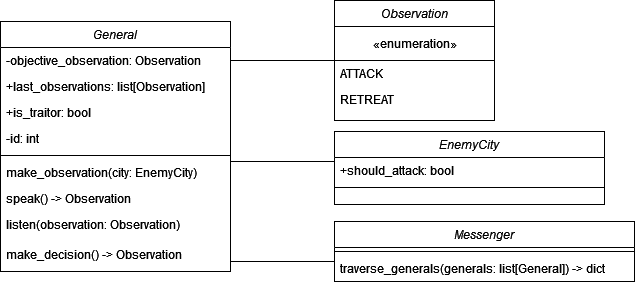

The diagram above was exported from draw.io. Its source (the exported page's mxGraphModel, read from the mxfile embedded in the PNG):
<mxGraphModel dx="1422" dy="727" grid="1" gridSize="10" guides="1" tooltips="1" connect="1" arrows="1" fold="1" page="1" pageScale="1" pageWidth="827" pageHeight="1169" math="0" shadow="0">
  <root>
    <mxCell id="WIyWlLk6GJQsqaUBKTNV-0" />
    <mxCell id="WIyWlLk6GJQsqaUBKTNV-1" parent="WIyWlLk6GJQsqaUBKTNV-0" />
    <mxCell id="zkfFHV4jXpPFQw0GAbJ--0" value="General" style="swimlane;fontStyle=2;align=center;verticalAlign=top;childLayout=stackLayout;horizontal=1;startSize=26;horizontalStack=0;resizeParent=1;resizeLast=0;collapsible=1;marginBottom=0;rounded=0;shadow=0;strokeWidth=1;" parent="WIyWlLk6GJQsqaUBKTNV-1" vertex="1">
      <mxGeometry x="80" y="130" width="230" height="250" as="geometry">
        <mxRectangle x="230" y="140" width="160" height="26" as="alternateBounds" />
      </mxGeometry>
    </mxCell>
    <mxCell id="zkfFHV4jXpPFQw0GAbJ--1" value="-objective_observation: Observation" style="text;align=left;verticalAlign=top;spacingLeft=4;spacingRight=4;overflow=hidden;rotatable=0;points=[[0,0.5],[1,0.5]];portConstraint=eastwest;" parent="zkfFHV4jXpPFQw0GAbJ--0" vertex="1">
      <mxGeometry y="26" width="230" height="26" as="geometry" />
    </mxCell>
    <mxCell id="zkfFHV4jXpPFQw0GAbJ--2" value="+last_observations: list[Observation]" style="text;align=left;verticalAlign=top;spacingLeft=4;spacingRight=4;overflow=hidden;rotatable=0;points=[[0,0.5],[1,0.5]];portConstraint=eastwest;rounded=0;shadow=0;html=0;" parent="zkfFHV4jXpPFQw0GAbJ--0" vertex="1">
      <mxGeometry y="52" width="230" height="26" as="geometry" />
    </mxCell>
    <mxCell id="zkfFHV4jXpPFQw0GAbJ--3" value="+is_traitor: bool" style="text;align=left;verticalAlign=top;spacingLeft=4;spacingRight=4;overflow=hidden;rotatable=0;points=[[0,0.5],[1,0.5]];portConstraint=eastwest;rounded=0;shadow=0;html=0;" parent="zkfFHV4jXpPFQw0GAbJ--0" vertex="1">
      <mxGeometry y="78" width="230" height="26" as="geometry" />
    </mxCell>
    <mxCell id="t8WQmpiB-lbkr7U5jCdC-0" value="-id: int" style="text;strokeColor=none;fillColor=none;align=left;verticalAlign=top;spacingLeft=4;spacingRight=4;overflow=hidden;rotatable=0;points=[[0,0.5],[1,0.5]];portConstraint=eastwest;" parent="zkfFHV4jXpPFQw0GAbJ--0" vertex="1">
      <mxGeometry y="104" width="230" height="26" as="geometry" />
    </mxCell>
    <mxCell id="zkfFHV4jXpPFQw0GAbJ--4" value="" style="line;html=1;strokeWidth=1;align=left;verticalAlign=middle;spacingTop=-1;spacingLeft=3;spacingRight=3;rotatable=0;labelPosition=right;points=[];portConstraint=eastwest;" parent="zkfFHV4jXpPFQw0GAbJ--0" vertex="1">
      <mxGeometry y="130" width="230" height="8" as="geometry" />
    </mxCell>
    <mxCell id="zkfFHV4jXpPFQw0GAbJ--5" value="make_observation(city: EnemyCity)" style="text;align=left;verticalAlign=top;spacingLeft=4;spacingRight=4;overflow=hidden;rotatable=0;points=[[0,0.5],[1,0.5]];portConstraint=eastwest;" parent="zkfFHV4jXpPFQw0GAbJ--0" vertex="1">
      <mxGeometry y="138" width="230" height="26" as="geometry" />
    </mxCell>
    <mxCell id="t8WQmpiB-lbkr7U5jCdC-4" value="speak() -&gt; Observation" style="text;strokeColor=none;fillColor=none;align=left;verticalAlign=top;spacingLeft=4;spacingRight=4;overflow=hidden;rotatable=0;points=[[0,0.5],[1,0.5]];portConstraint=eastwest;" parent="zkfFHV4jXpPFQw0GAbJ--0" vertex="1">
      <mxGeometry y="164" width="230" height="26" as="geometry" />
    </mxCell>
    <mxCell id="t8WQmpiB-lbkr7U5jCdC-5" value="listen(observation: Observation)" style="text;strokeColor=none;fillColor=none;align=left;verticalAlign=top;spacingLeft=4;spacingRight=4;overflow=hidden;rotatable=0;points=[[0,0.5],[1,0.5]];portConstraint=eastwest;" parent="zkfFHV4jXpPFQw0GAbJ--0" vertex="1">
      <mxGeometry y="190" width="230" height="30" as="geometry" />
    </mxCell>
    <mxCell id="t8WQmpiB-lbkr7U5jCdC-6" value="make_decision() -&gt; Observation" style="text;strokeColor=none;fillColor=none;align=left;verticalAlign=top;spacingLeft=4;spacingRight=4;overflow=hidden;rotatable=0;points=[[0,0.5],[1,0.5]];portConstraint=eastwest;" parent="zkfFHV4jXpPFQw0GAbJ--0" vertex="1">
      <mxGeometry y="220" width="230" height="26" as="geometry" />
    </mxCell>
    <mxCell id="t8WQmpiB-lbkr7U5jCdC-9" value="Observation" style="swimlane;fontStyle=2;align=center;verticalAlign=top;childLayout=stackLayout;horizontal=1;startSize=26;horizontalStack=0;resizeParent=1;resizeLast=0;collapsible=1;marginBottom=0;rounded=0;shadow=0;strokeWidth=1;" parent="WIyWlLk6GJQsqaUBKTNV-1" vertex="1">
      <mxGeometry x="414" y="109" width="160" height="120" as="geometry">
        <mxRectangle x="230" y="140" width="160" height="26" as="alternateBounds" />
      </mxGeometry>
    </mxCell>
    <mxCell id="t8WQmpiB-lbkr7U5jCdC-22" value="«enumeration»" style="html=1;" parent="t8WQmpiB-lbkr7U5jCdC-9" vertex="1">
      <mxGeometry y="26" width="160" height="34" as="geometry" />
    </mxCell>
    <mxCell id="t8WQmpiB-lbkr7U5jCdC-10" value="ATTACK" style="text;align=left;verticalAlign=top;spacingLeft=4;spacingRight=4;overflow=hidden;rotatable=0;points=[[0,0.5],[1,0.5]];portConstraint=eastwest;" parent="t8WQmpiB-lbkr7U5jCdC-9" vertex="1">
      <mxGeometry y="60" width="160" height="26" as="geometry" />
    </mxCell>
    <mxCell id="t8WQmpiB-lbkr7U5jCdC-11" value="RETREAT" style="text;align=left;verticalAlign=top;spacingLeft=4;spacingRight=4;overflow=hidden;rotatable=0;points=[[0,0.5],[1,0.5]];portConstraint=eastwest;rounded=0;shadow=0;html=0;" parent="t8WQmpiB-lbkr7U5jCdC-9" vertex="1">
      <mxGeometry y="86" width="160" height="26" as="geometry" />
    </mxCell>
    <mxCell id="t8WQmpiB-lbkr7U5jCdC-23" value="Messenger" style="swimlane;fontStyle=2;align=center;verticalAlign=top;childLayout=stackLayout;horizontal=1;startSize=26;horizontalStack=0;resizeParent=1;resizeLast=0;collapsible=1;marginBottom=0;rounded=0;shadow=0;strokeWidth=1;" parent="WIyWlLk6GJQsqaUBKTNV-1" vertex="1">
      <mxGeometry x="414" y="330" width="300" height="60" as="geometry">
        <mxRectangle x="230" y="140" width="160" height="26" as="alternateBounds" />
      </mxGeometry>
    </mxCell>
    <mxCell id="t8WQmpiB-lbkr7U5jCdC-31" value="" style="line;html=1;strokeWidth=1;align=left;verticalAlign=middle;spacingTop=-1;spacingLeft=3;spacingRight=3;rotatable=0;labelPosition=right;points=[];portConstraint=eastwest;" parent="t8WQmpiB-lbkr7U5jCdC-23" vertex="1">
      <mxGeometry y="26" width="300" height="8" as="geometry" />
    </mxCell>
    <mxCell id="t8WQmpiB-lbkr7U5jCdC-37" value="traverse_generals(generals: list[General]) -&gt; dict" style="text;strokeColor=none;fillColor=none;align=left;verticalAlign=top;spacingLeft=4;spacingRight=4;overflow=hidden;rotatable=0;points=[[0,0.5],[1,0.5]];portConstraint=eastwest;" parent="t8WQmpiB-lbkr7U5jCdC-23" vertex="1">
      <mxGeometry y="34" width="300" height="26" as="geometry" />
    </mxCell>
    <mxCell id="t8WQmpiB-lbkr7U5jCdC-39" value="EnemyCity" style="swimlane;fontStyle=2;align=center;verticalAlign=top;childLayout=stackLayout;horizontal=1;startSize=26;horizontalStack=0;resizeParent=1;resizeLast=0;collapsible=1;marginBottom=0;rounded=0;shadow=0;strokeWidth=1;" parent="WIyWlLk6GJQsqaUBKTNV-1" vertex="1">
      <mxGeometry x="414" y="240" width="270" height="73" as="geometry">
        <mxRectangle x="230" y="140" width="160" height="26" as="alternateBounds" />
      </mxGeometry>
    </mxCell>
    <mxCell id="t8WQmpiB-lbkr7U5jCdC-40" value="+should_attack: bool" style="text;align=left;verticalAlign=top;spacingLeft=4;spacingRight=4;overflow=hidden;rotatable=0;points=[[0,0.5],[1,0.5]];portConstraint=eastwest;" parent="t8WQmpiB-lbkr7U5jCdC-39" vertex="1">
      <mxGeometry y="26" width="270" height="26" as="geometry" />
    </mxCell>
    <mxCell id="t8WQmpiB-lbkr7U5jCdC-43" value="" style="line;html=1;strokeWidth=1;align=left;verticalAlign=middle;spacingTop=-1;spacingLeft=3;spacingRight=3;rotatable=0;labelPosition=right;points=[];portConstraint=eastwest;" parent="t8WQmpiB-lbkr7U5jCdC-39" vertex="1">
      <mxGeometry y="52" width="270" height="8" as="geometry" />
    </mxCell>
    <mxCell id="41a7sylX7qI34pxi_uQ9-1" style="edgeStyle=orthogonalEdgeStyle;rounded=0;orthogonalLoop=1;jettySize=auto;html=1;endArrow=none;endFill=0;strokeWidth=1;" edge="1" parent="WIyWlLk6GJQsqaUBKTNV-1" source="zkfFHV4jXpPFQw0GAbJ--5" target="t8WQmpiB-lbkr7U5jCdC-40">
      <mxGeometry relative="1" as="geometry">
        <Array as="points">
          <mxPoint x="400" y="270" />
          <mxPoint x="400" y="270" />
        </Array>
      </mxGeometry>
    </mxCell>
    <mxCell id="41a7sylX7qI34pxi_uQ9-2" style="edgeStyle=orthogonalEdgeStyle;rounded=0;orthogonalLoop=1;jettySize=auto;html=1;endArrow=none;endFill=0;strokeWidth=1;" edge="1" parent="WIyWlLk6GJQsqaUBKTNV-1" source="zkfFHV4jXpPFQw0GAbJ--1" target="t8WQmpiB-lbkr7U5jCdC-9">
      <mxGeometry relative="1" as="geometry" />
    </mxCell>
    <mxCell id="41a7sylX7qI34pxi_uQ9-6" style="edgeStyle=orthogonalEdgeStyle;rounded=0;orthogonalLoop=1;jettySize=auto;html=1;endArrow=none;endFill=0;strokeWidth=1;" edge="1" parent="WIyWlLk6GJQsqaUBKTNV-1" source="t8WQmpiB-lbkr7U5jCdC-37" target="t8WQmpiB-lbkr7U5jCdC-6">
      <mxGeometry relative="1" as="geometry">
        <Array as="points">
          <mxPoint x="400" y="370" />
          <mxPoint x="400" y="370" />
        </Array>
      </mxGeometry>
    </mxCell>
  </root>
</mxGraphModel>